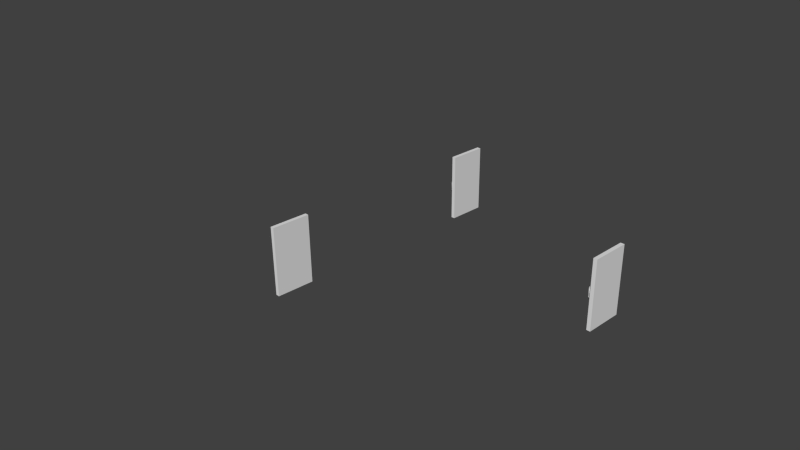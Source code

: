 # Source: Doors.blend  (saved by Blender 2.71.0; exported with 4.5.12 LTS)
import bpy
from mathutils import Matrix  # noqa: F401  (used for matrix-valued properties, if any)

bpy.ops.wm.read_factory_settings(use_empty=True)
scene = bpy.context.scene
scene.name = 'Scene'

# ---- collections
col_collection_1 = bpy.data.collections.new('Collection 1'); scene.collection.children.link(col_collection_1)

# ---- materials (node trees are filled in below, after node groups)
mat_room_001 = bpy.data.materials.new('Room.001')
mat_room_001.alpha_threshold = 0.0
mat_room_001.use_transparent_shadow = False
mat_room_001.diffuse_color = (0.7874, 0.7874, 0.7874, 1.0)
mat_room_001.roughness = 0.5
mat_room_001.specular_intensity = 0.0
mat_room_001.line_color = (0.0, 0.0, 0.0, 1.0)
mat_room = bpy.data.materials.new('Room')
mat_room.alpha_threshold = 0.0
mat_room.use_transparent_shadow = False
mat_room.diffuse_color = (0.7874, 0.7874, 0.7874, 1.0)
mat_room.roughness = 0.5
mat_room.specular_intensity = 0.0
mat_room.line_color = (0.0, 0.0, 0.0, 1.0)

# ---- material node trees

# ---- world
world_world = bpy.data.worlds.new('World'); scene.world = world_world
world_world.color = (0.05088, 0.05088, 0.05088)
world_world.use_sun_shadow = False
world_world.sun_shadow_jitter_overblur = 0.0
world_world.cycles.sampling_method = 'MANUAL'
world_world.cycles.sample_map_resolution = 256

# ---- cameras
cam_camera = bpy.data.cameras.new('Camera')
cam_camera.clip_end = 100.0
cam_camera.lens = 35.0
cam_camera.sensor_width = 32.0
cam_camera.sensor_height = 18.0
cam_camera.ortho_scale = 7.314
cam_camera.dof.focus_distance = 0.0
cam_camera.dof.aperture_fstop = 128.0

# ---- meshes
me_cube_002 = bpy.data.meshes.new('Cube.002')
me_cube_002.from_pydata([(-2.0, -2.0, 0.0), (-2.0, 0.0, 0.0), (0.0, 0.0, 0.0), (0.0, -2.0, 0.0), (-2.0, -2.0, 2.0), (-2.0, 0.0, 2.0), (0.0, 0.0, 2.0), (0.0, -2.0, 2.0)], [], [(4, 5, 1, 0), (5, 6, 2, 1), (6, 7, 3, 2), (7, 4, 0, 3), (0, 1, 2, 3), (7, 6, 5, 4)])
me_cube_002.materials.append(mat_room_001)
me_cube_002.use_remesh_preserve_volume = False
me_cube_002.use_remesh_preserve_attributes = False
me_cube_002.use_mirror_vertex_groups = False
me_cube_002.update()
me_cube_003 = bpy.data.meshes.new('Cube.003')
me_cube_003.from_pydata([(-4.0, -1.8, 0.9), (-4.0, -1.8, 1.1), (-3.946, -1.78, 0.9), (-3.946, -1.78, 1.1), (-3.8, -1.765, 0.9), (-3.8, -1.765, 1.1), (-3.6, -1.76, 0.9), (-3.6, -1.76, 1.1), (-3.4, -1.765, 0.9), (-3.4, -1.765, 1.1), (-3.254, -1.78, 0.9), (-3.254, -1.78, 1.1), (-3.2, -1.8, 0.9), (-3.2, -1.8, 1.1), (-3.254, -1.82, 0.9), (-3.254, -1.82, 1.1), (-3.4, -1.835, 0.9), (-3.4, -1.835, 1.1), (-3.6, -1.84, 0.9), (-3.6, -1.84, 1.1), (-3.8, -1.835, 0.9), (-3.8, -1.835, 1.1), (-3.946, -1.82, 0.9), (-3.946, -1.82, 1.1), (-2.0, -1.8, 0.8), (-2.0, -1.78, 0.8027), (-2.0, -1.765, 0.81), (-2.0, -1.76, 0.82), (-2.0, -1.765, 0.83), (-2.0, -1.78, 0.8373), (-2.0, -1.8, 0.84), (-2.0, -1.82, 0.8373), (-2.0, -1.835, 0.83), (-2.0, -1.84, 0.82), (-2.0, -1.835, 0.81), (-2.0, -1.82, 0.8027), (-2.261, -1.8, 0.8009), (-2.254, -1.78, 0.8035), (-2.235, -1.765, 0.8108), (-2.209, -1.76, 0.8207), (-2.183, -1.765, 0.8306), (-2.164, -1.78, 0.8379), (-2.157, -1.8, 0.8405), (-2.164, -1.82, 0.8379), (-2.183, -1.835, 0.8306), (-2.209, -1.84, 0.8207), (-2.235, -1.835, 0.8108), (-2.254, -1.82, 0.8035), (-2.518, -1.8, 0.8034), (-2.504, -1.78, 0.806), (-2.466, -1.765, 0.8131), (-2.414, -1.76, 0.8227), (-2.362, -1.765, 0.8324), (-2.324, -1.78, 0.8395), (-2.311, -1.8, 0.842), (-2.324, -1.82, 0.8395), (-2.362, -1.835, 0.8324), (-2.414, -1.84, 0.8227), (-2.466, -1.835, 0.8131), (-2.504, -1.82, 0.806), (-2.765, -1.8, 0.8076), (-2.745, -1.78, 0.8101), (-2.689, -1.765, 0.8169), (-2.612, -1.76, 0.8261), (-2.536, -1.765, 0.8353), (-2.48, -1.78, 0.8421), (-2.459, -1.8, 0.8446), (-2.48, -1.82, 0.8421), (-2.536, -1.835, 0.8353), (-2.612, -1.84, 0.8261), (-2.689, -1.835, 0.8169), (-2.745, -1.82, 0.8101), (-3.0, -1.8, 0.8134), (-2.973, -1.78, 0.8157), (-2.9, -1.765, 0.8221), (-2.8, -1.76, 0.8307), (-2.7, -1.765, 0.8394), (-2.627, -1.78, 0.8457), (-2.6, -1.8, 0.848), (-2.627, -1.82, 0.8457), (-2.7, -1.835, 0.8394), (-2.8, -1.84, 0.8307), (-2.9, -1.835, 0.8221), (-2.973, -1.82, 0.8157), (-3.218, -1.8, 0.8207), (-3.185, -1.78, 0.8228), (-3.096, -1.765, 0.8286), (-2.974, -1.76, 0.8365), (-2.852, -1.765, 0.8445), (-2.763, -1.78, 0.8503), (-2.731, -1.8, 0.8524), (-2.763, -1.82, 0.8503), (-2.852, -1.835, 0.8445), (-2.974, -1.84, 0.8365), (-3.096, -1.835, 0.8286), (-3.185, -1.82, 0.8228), (-3.414, -1.8, 0.8293), (-3.376, -1.78, 0.8312), (-3.273, -1.765, 0.8364), (-3.131, -1.76, 0.8434), (-2.99, -1.765, 0.8505), (-2.886, -1.78, 0.8557), (-2.849, -1.8, 0.8576), (-2.886, -1.82, 0.8557), (-2.99, -1.835, 0.8505), (-3.131, -1.84, 0.8434), (-3.273, -1.835, 0.8364), (-3.376, -1.82, 0.8312), (-3.587, -1.8, 0.8391), (-3.544, -1.78, 0.8408), (-3.428, -1.765, 0.8452), (-3.269, -1.76, 0.8513), (-3.111, -1.765, 0.8574), (-2.995, -1.78, 0.8618), (-2.952, -1.8, 0.8635), (-2.995, -1.82, 0.8618), (-3.111, -1.835, 0.8574), (-3.269, -1.84, 0.8513), (-3.428, -1.835, 0.8452), (-3.544, -1.82, 0.8408), (-3.732, -1.8, 0.85), (-3.686, -1.78, 0.8513), (-3.559, -1.765, 0.855), (-3.386, -1.76, 0.86), (-3.212, -1.765, 0.865), (-3.086, -1.78, 0.8687), (-3.039, -1.8, 0.87), (-3.086, -1.82, 0.8687), (-3.212, -1.835, 0.865), (-3.386, -1.84, 0.86), (-3.559, -1.835, 0.855), (-3.686, -1.82, 0.8513), (-3.848, -1.8, 0.8617), (-3.798, -1.78, 0.8628), (-3.663, -1.765, 0.8656), (-3.478, -1.76, 0.8694), (-3.293, -1.765, 0.8732), (-3.158, -1.78, 0.876), (-3.109, -1.8, 0.877), (-3.158, -1.82, 0.876), (-3.293, -1.835, 0.8732), (-3.478, -1.84, 0.8694), (-3.663, -1.835, 0.8656), (-3.798, -1.82, 0.8628), (-3.932, -1.8, 0.8741), (-3.88, -1.78, 0.8748), (-3.739, -1.765, 0.8767), (-3.545, -1.76, 0.8793), (-3.352, -1.765, 0.8819), (-3.211, -1.78, 0.8838), (-3.159, -1.8, 0.8845), (-3.211, -1.82, 0.8838), (-3.352, -1.835, 0.8819), (-3.545, -1.84, 0.8793), (-3.739, -1.835, 0.8767), (-3.88, -1.82, 0.8748), (-3.983, -1.8, 0.8869), (-3.93, -1.78, 0.8873), (-3.785, -1.765, 0.8883), (-3.586, -1.76, 0.8896), (-3.388, -1.765, 0.8909), (-3.243, -1.78, 0.8918), (-3.19, -1.8, 0.8922), (-3.243, -1.82, 0.8918), (-3.388, -1.835, 0.8909), (-3.586, -1.84, 0.8896), (-3.785, -1.835, 0.8883), (-3.93, -1.82, 0.8873), (-4.0, -1.8, 0.9), (-3.946, -1.78, 0.9), (-3.8, -1.765, 0.9), (-3.6, -1.76, 0.9), (-3.4, -1.765, 0.9), (-3.254, -1.78, 0.9), (-3.2, -1.8, 0.9), (-3.254, -1.82, 0.9), (-3.4, -1.835, 0.9), (-3.6, -1.84, 0.9), (-3.8, -1.835, 0.9), (-3.946, -1.82, 0.9), (-2.0, -1.8, 1.2), (-2.0, -1.82, 1.197), (-2.0, -1.835, 1.19), (-2.0, -1.84, 1.18), (-2.0, -1.835, 1.17), (-2.0, -1.82, 1.163), (-2.0, -1.8, 1.16), (-2.0, -1.78, 1.163), (-2.0, -1.765, 1.17), (-2.0, -1.76, 1.18), (-2.0, -1.765, 1.19), (-2.0, -1.78, 1.197), (-2.261, -1.8, 1.199), (-2.254, -1.82, 1.196), (-2.235, -1.835, 1.189), (-2.209, -1.84, 1.179), (-2.183, -1.835, 1.169), (-2.164, -1.82, 1.162), (-2.157, -1.8, 1.159), (-2.164, -1.78, 1.162), (-2.183, -1.765, 1.169), (-2.209, -1.76, 1.179), (-2.235, -1.765, 1.189), (-2.254, -1.78, 1.196), (-2.518, -1.8, 1.197), (-2.504, -1.82, 1.194), (-2.466, -1.835, 1.187), (-2.414, -1.84, 1.177), (-2.362, -1.835, 1.168), (-2.324, -1.82, 1.161), (-2.311, -1.8, 1.158), (-2.324, -1.78, 1.161), (-2.362, -1.765, 1.168), (-2.414, -1.76, 1.177), (-2.466, -1.765, 1.187), (-2.504, -1.78, 1.194), (-2.765, -1.8, 1.192), (-2.745, -1.82, 1.19), (-2.689, -1.835, 1.183), (-2.612, -1.84, 1.174), (-2.536, -1.835, 1.165), (-2.48, -1.82, 1.158), (-2.459, -1.8, 1.155), (-2.48, -1.78, 1.158), (-2.536, -1.765, 1.165), (-2.612, -1.76, 1.174), (-2.689, -1.765, 1.183), (-2.745, -1.78, 1.19), (-3.0, -1.8, 1.187), (-2.973, -1.82, 1.184), (-2.9, -1.835, 1.178), (-2.8, -1.84, 1.169), (-2.7, -1.835, 1.161), (-2.627, -1.82, 1.154), (-2.6, -1.8, 1.152), (-2.627, -1.78, 1.154), (-2.7, -1.765, 1.161), (-2.8, -1.76, 1.169), (-2.9, -1.765, 1.178), (-2.973, -1.78, 1.184), (-3.218, -1.8, 1.179), (-3.185, -1.82, 1.177), (-3.096, -1.835, 1.171), (-2.974, -1.84, 1.163), (-2.852, -1.835, 1.156), (-2.763, -1.82, 1.15), (-2.731, -1.8, 1.148), (-2.763, -1.78, 1.15), (-2.852, -1.765, 1.156), (-2.974, -1.76, 1.163), (-3.096, -1.765, 1.171), (-3.185, -1.78, 1.177), (-3.414, -1.8, 1.171), (-3.376, -1.82, 1.169), (-3.273, -1.835, 1.164), (-3.131, -1.84, 1.157), (-2.99, -1.835, 1.149), (-2.886, -1.82, 1.144), (-2.849, -1.8, 1.142), (-2.886, -1.78, 1.144), (-2.99, -1.765, 1.149), (-3.131, -1.76, 1.157), (-3.273, -1.765, 1.164), (-3.376, -1.78, 1.169), (-3.587, -1.8, 1.161), (-3.544, -1.82, 1.159), (-3.428, -1.835, 1.155), (-3.269, -1.84, 1.149), (-3.111, -1.835, 1.143), (-2.995, -1.82, 1.138), (-2.952, -1.8, 1.137), (-2.995, -1.78, 1.138), (-3.111, -1.765, 1.143), (-3.269, -1.76, 1.149), (-3.428, -1.765, 1.155), (-3.544, -1.78, 1.159), (-3.732, -1.8, 1.15), (-3.686, -1.82, 1.149), (-3.559, -1.835, 1.145), (-3.386, -1.84, 1.14), (-3.212, -1.835, 1.135), (-3.086, -1.82, 1.131), (-3.039, -1.8, 1.13), (-3.086, -1.78, 1.131), (-3.212, -1.765, 1.135), (-3.386, -1.76, 1.14), (-3.559, -1.765, 1.145), (-3.686, -1.78, 1.149), (-3.848, -1.8, 1.138), (-3.798, -1.82, 1.137), (-3.663, -1.835, 1.134), (-3.478, -1.84, 1.131), (-3.293, -1.835, 1.127), (-3.158, -1.82, 1.124), (-3.109, -1.8, 1.123), (-3.158, -1.78, 1.124), (-3.293, -1.765, 1.127), (-3.478, -1.76, 1.131), (-3.663, -1.765, 1.134), (-3.798, -1.78, 1.137), (-3.932, -1.8, 1.126), (-3.88, -1.82, 1.125), (-3.739, -1.835, 1.123), (-3.545, -1.84, 1.121), (-3.352, -1.835, 1.118), (-3.211, -1.82, 1.116), (-3.159, -1.8, 1.116), (-3.211, -1.78, 1.116), (-3.352, -1.765, 1.118), (-3.545, -1.76, 1.121), (-3.739, -1.765, 1.123), (-3.88, -1.78, 1.125), (-3.983, -1.8, 1.113), (-3.93, -1.82, 1.113), (-3.785, -1.835, 1.112), (-3.586, -1.84, 1.11), (-3.388, -1.835, 1.109), (-3.243, -1.82, 1.108), (-3.19, -1.8, 1.108), (-3.243, -1.78, 1.108), (-3.388, -1.765, 1.109), (-3.586, -1.76, 1.11), (-3.785, -1.765, 1.112), (-3.93, -1.78, 1.113), (-4.0, -1.8, 1.1), (-3.946, -1.82, 1.1), (-3.8, -1.835, 1.1), (-3.6, -1.84, 1.1), (-3.4, -1.835, 1.1), (-3.254, -1.82, 1.1), (-3.2, -1.8, 1.1), (-3.254, -1.78, 1.1), (-3.4, -1.765, 1.1), (-3.6, -1.76, 1.1), (-3.8, -1.765, 1.1), (-3.946, -1.78, 1.1), (-2.0, -2.0, 0.0), (-2.0, 0.0, 0.0), (0.0, 0.0, 0.0), (0.0, -2.0, 0.0), (-2.0, -2.0, 2.0), (-2.0, 0.0, 2.0), (0.0, 0.0, 2.0), (0.0, -2.0, 2.0)], [], [(0, 1, 3, 2), (2, 3, 5, 4), (4, 5, 7, 6), (6, 7, 9, 8), (8, 9, 11, 10), (10, 11, 13, 12), (12, 13, 15, 14), (14, 15, 17, 16), (16, 17, 19, 18), (18, 19, 21, 20), (3, 1, 23, 21, 19, 17, 15, 13, 11, 9, 7, 5), (22, 23, 1, 0), (20, 21, 23, 22), (0, 2, 4, 6, 8, 10, 12, 14, 16, 18, 20, 22), (24, 36, 37, 25), (25, 37, 38, 26), (26, 38, 39, 27), (27, 39, 40, 28), (28, 40, 41, 29), (29, 41, 42, 30), (30, 42, 43, 31), (31, 43, 44, 32), (32, 44, 45, 33), (33, 45, 46, 34), (34, 46, 47, 35), (24, 35, 47, 36), (36, 48, 49, 37), (37, 49, 50, 38), (38, 50, 51, 39), (39, 51, 52, 40), (40, 52, 53, 41), (41, 53, 54, 42), (42, 54, 55, 43), (43, 55, 56, 44), (44, 56, 57, 45), (45, 57, 58, 46), (46, 58, 59, 47), (47, 59, 48, 36), (48, 60, 61, 49), (49, 61, 62, 50), (50, 62, 63, 51), (51, 63, 64, 52), (52, 64, 65, 53), (53, 65, 66, 54), (54, 66, 67, 55), (55, 67, 68, 56), (56, 68, 69, 57), (57, 69, 70, 58), (58, 70, 71, 59), (59, 71, 60, 48), (60, 72, 73, 61), (61, 73, 74, 62), (62, 74, 75, 63), (63, 75, 76, 64), (64, 76, 77, 65), (65, 77, 78, 66), (66, 78, 79, 67), (67, 79, 80, 68), (68, 80, 81, 69), (69, 81, 82, 70), (70, 82, 83, 71), (71, 83, 72, 60), (72, 84, 85, 73), (73, 85, 86, 74), (74, 86, 87, 75), (75, 87, 88, 76), (76, 88, 89, 77), (77, 89, 90, 78), (78, 90, 91, 79), (79, 91, 92, 80), (80, 92, 93, 81), (81, 93, 94, 82), (82, 94, 95, 83), (83, 95, 84, 72), (84, 96, 97, 85), (85, 97, 98, 86), (86, 98, 99, 87), (87, 99, 100, 88), (88, 100, 101, 89), (89, 101, 102, 90), (90, 102, 103, 91), (91, 103, 104, 92), (92, 104, 105, 93), (93, 105, 106, 94), (94, 106, 107, 95), (95, 107, 96, 84), (96, 108, 109, 97), (97, 109, 110, 98), (98, 110, 111, 99), (99, 111, 112, 100), (100, 112, 113, 101), (101, 113, 114, 102), (102, 114, 115, 103), (103, 115, 116, 104), (104, 116, 117, 105), (105, 117, 118, 106), (106, 118, 119, 107), (107, 119, 108, 96), (108, 120, 121, 109), (109, 121, 122, 110), (110, 122, 123, 111), (111, 123, 124, 112), (112, 124, 125, 113), (113, 125, 126, 114), (114, 126, 127, 115), (115, 127, 128, 116), (116, 128, 129, 117), (117, 129, 130, 118), (118, 130, 131, 119), (119, 131, 120, 108), (120, 132, 133, 121), (121, 133, 134, 122), (122, 134, 135, 123), (123, 135, 136, 124), (124, 136, 137, 125), (125, 137, 138, 126), (126, 138, 139, 127), (127, 139, 140, 128), (128, 140, 141, 129), (129, 141, 142, 130), (130, 142, 143, 131), (131, 143, 132, 120), (132, 144, 145, 133), (133, 145, 146, 134), (134, 146, 147, 135), (135, 147, 148, 136), (136, 148, 149, 137), (137, 149, 150, 138), (138, 150, 151, 139), (139, 151, 152, 140), (140, 152, 153, 141), (141, 153, 154, 142), (142, 154, 155, 143), (143, 155, 144, 132), (144, 156, 157, 145), (145, 157, 158, 146), (146, 158, 159, 147), (147, 159, 160, 148), (148, 160, 161, 149), (149, 161, 162, 150), (150, 162, 163, 151), (151, 163, 164, 152), (152, 164, 165, 153), (153, 165, 166, 154), (154, 166, 167, 155), (155, 167, 156, 144), (156, 168, 169, 157), (157, 169, 170, 158), (158, 170, 171, 159), (159, 171, 172, 160), (160, 172, 173, 161), (161, 173, 174, 162), (162, 174, 175, 163), (163, 175, 176, 164), (164, 176, 177, 165), (165, 177, 178, 166), (166, 178, 179, 167), (167, 179, 168, 156), (180, 192, 193, 181), (181, 193, 194, 182), (182, 194, 195, 183), (183, 195, 196, 184), (184, 196, 197, 185), (185, 197, 198, 186), (186, 198, 199, 187), (187, 199, 200, 188), (188, 200, 201, 189), (189, 201, 202, 190), (190, 202, 203, 191), (180, 191, 203, 192), (192, 204, 205, 193), (193, 205, 206, 194), (194, 206, 207, 195), (195, 207, 208, 196), (196, 208, 209, 197), (197, 209, 210, 198), (198, 210, 211, 199), (199, 211, 212, 200), (200, 212, 213, 201), (201, 213, 214, 202), (202, 214, 215, 203), (203, 215, 204, 192), (204, 216, 217, 205), (205, 217, 218, 206), (206, 218, 219, 207), (207, 219, 220, 208), (208, 220, 221, 209), (209, 221, 222, 210), (210, 222, 223, 211), (211, 223, 224, 212), (212, 224, 225, 213), (213, 225, 226, 214), (214, 226, 227, 215), (215, 227, 216, 204), (216, 228, 229, 217), (217, 229, 230, 218), (218, 230, 231, 219), (219, 231, 232, 220), (220, 232, 233, 221), (221, 233, 234, 222), (222, 234, 235, 223), (223, 235, 236, 224), (224, 236, 237, 225), (225, 237, 238, 226), (226, 238, 239, 227), (227, 239, 228, 216), (228, 240, 241, 229), (229, 241, 242, 230), (230, 242, 243, 231), (231, 243, 244, 232), (232, 244, 245, 233), (233, 245, 246, 234), (234, 246, 247, 235), (235, 247, 248, 236), (236, 248, 249, 237), (237, 249, 250, 238), (238, 250, 251, 239), (239, 251, 240, 228), (240, 252, 253, 241), (241, 253, 254, 242), (242, 254, 255, 243), (243, 255, 256, 244), (244, 256, 257, 245), (245, 257, 258, 246), (246, 258, 259, 247), (247, 259, 260, 248), (248, 260, 261, 249), (249, 261, 262, 250), (250, 262, 263, 251), (251, 263, 252, 240), (252, 264, 265, 253), (253, 265, 266, 254), (254, 266, 267, 255), (255, 267, 268, 256), (256, 268, 269, 257), (257, 269, 270, 258), (258, 270, 271, 259), (259, 271, 272, 260), (260, 272, 273, 261), (261, 273, 274, 262), (262, 274, 275, 263), (263, 275, 264, 252), (264, 276, 277, 265), (265, 277, 278, 266), (266, 278, 279, 267), (267, 279, 280, 268), (268, 280, 281, 269), (269, 281, 282, 270), (270, 282, 283, 271), (271, 283, 284, 272), (272, 284, 285, 273), (273, 285, 286, 274), (274, 286, 287, 275), (275, 287, 276, 264), (276, 288, 289, 277), (277, 289, 290, 278), (278, 290, 291, 279), (279, 291, 292, 280), (280, 292, 293, 281), (281, 293, 294, 282), (282, 294, 295, 283), (283, 295, 296, 284), (284, 296, 297, 285), (285, 297, 298, 286), (286, 298, 299, 287), (287, 299, 288, 276), (288, 300, 301, 289), (289, 301, 302, 290), (290, 302, 303, 291), (291, 303, 304, 292), (292, 304, 305, 293), (293, 305, 306, 294), (294, 306, 307, 295), (295, 307, 308, 296), (296, 308, 309, 297), (297, 309, 310, 298), (298, 310, 311, 299), (299, 311, 300, 288), (300, 312, 313, 301), (301, 313, 314, 302), (302, 314, 315, 303), (303, 315, 316, 304), (304, 316, 317, 305), (305, 317, 318, 306), (306, 318, 319, 307), (307, 319, 320, 308), (308, 320, 321, 309), (309, 321, 322, 310), (310, 322, 323, 311), (311, 323, 312, 300), (312, 324, 325, 313), (313, 325, 326, 314), (314, 326, 327, 315), (315, 327, 328, 316), (316, 328, 329, 317), (317, 329, 330, 318), (318, 330, 331, 319), (319, 331, 332, 320), (320, 332, 333, 321), (321, 333, 334, 322), (322, 334, 335, 323), (323, 335, 324, 312), (340, 341, 337, 336), (341, 342, 338, 337), (342, 343, 339, 338), (343, 340, 336, 339), (336, 337, 338, 339), (343, 342, 341, 340)])
me_cube_003.polygons.foreach_set('use_smooth', [1, 1, 1, 1, 1, 1, 1, 1, 1, 1, 1, 1, 1, 1, 1, 1, 1, 1, 1, 1, 1, 1, 1, 1, 1, 1, 1, 1, 1, 1, 1, 1, 1, 1, 1, 1, 1, 1, 1, 1, 1, 1, 1, 1, 1, 1, 1, 1, 1, 1, 1, 1, 1, 1, 1, 1, 1, 1, 1, 1, 1, 1, 1, 1, 1, 1, 1, 1, 1, 1, 1, 1, 1, 1, 1, 1, 1, 1, 1, 1, 1, 1, 1, 1, 1, 1, 1, 1, 1, 1, 1, 1, 1, 1, 1, 1, 1, 1, 1, 1, 1, 1, 1, 1, 1, 1, 1, 1, 1, 1, 1, 1, 1, 1, 1, 1, 1, 1, 1, 1, 1, 1, 1, 1, 1, 1, 1, 1, 1, 1, 1, 1, 1, 1, 1, 1, 1, 1, 1, 1, 1, 1, 1, 1, 1, 1, 1, 1, 1, 1, 1, 1, 1, 1, 1, 1, 1, 1, 1, 1, 1, 1, 1, 1, 1, 1, 1, 1, 1, 1, 1, 1, 1, 1, 1, 1, 1, 1, 1, 1, 1, 1, 1, 1, 1, 1, 1, 1, 1, 1, 1, 1, 1, 1, 1, 1, 1, 1, 1, 1, 1, 1, 1, 1, 1, 1, 1, 1, 1, 1, 1, 1, 1, 1, 1, 1, 1, 1, 1, 1, 1, 1, 1, 1, 1, 1, 1, 1, 1, 1, 1, 1, 1, 1, 1, 1, 1, 1, 1, 1, 1, 1, 1, 1, 1, 1, 1, 1, 1, 1, 1, 1, 1, 1, 1, 1, 1, 1, 1, 1, 1, 1, 1, 1, 1, 1, 1, 1, 1, 1, 1, 1, 1, 1, 1, 1, 1, 1, 1, 1, 1, 1, 1, 1, 1, 1, 1, 1, 1, 1, 1, 1, 1, 1, 1, 1, 1, 1, 1, 1, 1, 1, 0, 0, 0, 0, 0, 0])
me_cube_003.materials.append(mat_room)
me_cube_003.use_remesh_preserve_volume = False
me_cube_003.use_remesh_preserve_attributes = False
me_cube_003.use_mirror_vertex_groups = False
me_cube_003.update()
me_cube_001 = bpy.data.meshes.new('Cube.001')
me_cube_001.from_pydata([(-2.0, -2.0, 0.0), (-2.0, 0.0, 0.0), (0.0, 0.0, 0.0), (0.0, -2.0, 0.0), (-2.0, -2.0, 2.0), (-2.0, 0.0, 2.0), (0.0, 0.0, 2.0), (0.0, -2.0, 2.0)], [], [(4, 5, 1, 0), (5, 6, 2, 1), (6, 7, 3, 2), (7, 4, 0, 3), (0, 1, 2, 3), (7, 6, 5, 4)])
me_cube_001.materials.append(mat_room)
me_cube_001.use_remesh_preserve_volume = False
me_cube_001.use_remesh_preserve_attributes = False
me_cube_001.use_mirror_vertex_groups = False
me_cube_001.update()
me_cube_000 = bpy.data.meshes.new('Cube.000')
me_cube_000.from_pydata([(-4.0, -1.8, 0.9), (-4.0, -1.8, 1.1), (-3.946, -1.78, 0.9), (-3.946, -1.78, 1.1), (-3.8, -1.765, 0.9), (-3.8, -1.765, 1.1), (-3.6, -1.76, 0.9), (-3.6, -1.76, 1.1), (-3.4, -1.765, 0.9), (-3.4, -1.765, 1.1), (-3.254, -1.78, 0.9), (-3.254, -1.78, 1.1), (-3.2, -1.8, 0.9), (-3.2, -1.8, 1.1), (-3.254, -1.82, 0.9), (-3.254, -1.82, 1.1), (-3.4, -1.835, 0.9), (-3.4, -1.835, 1.1), (-3.6, -1.84, 0.9), (-3.6, -1.84, 1.1), (-3.8, -1.835, 0.9), (-3.8, -1.835, 1.1), (-3.946, -1.82, 0.9), (-3.946, -1.82, 1.1), (-2.0, -1.8, 0.8), (-2.0, -1.78, 0.8027), (-2.0, -1.765, 0.81), (-2.0, -1.76, 0.82), (-2.0, -1.765, 0.83), (-2.0, -1.78, 0.8373), (-2.0, -1.8, 0.84), (-2.0, -1.82, 0.8373), (-2.0, -1.835, 0.83), (-2.0, -1.84, 0.82), (-2.0, -1.835, 0.81), (-2.0, -1.82, 0.8027), (-2.261, -1.8, 0.8009), (-2.254, -1.78, 0.8035), (-2.235, -1.765, 0.8108), (-2.209, -1.76, 0.8207), (-2.183, -1.765, 0.8306), (-2.164, -1.78, 0.8379), (-2.157, -1.8, 0.8405), (-2.164, -1.82, 0.8379), (-2.183, -1.835, 0.8306), (-2.209, -1.84, 0.8207), (-2.235, -1.835, 0.8108), (-2.254, -1.82, 0.8035), (-2.518, -1.8, 0.8034), (-2.504, -1.78, 0.806), (-2.466, -1.765, 0.8131), (-2.414, -1.76, 0.8227), (-2.362, -1.765, 0.8324), (-2.324, -1.78, 0.8395), (-2.311, -1.8, 0.842), (-2.324, -1.82, 0.8395), (-2.362, -1.835, 0.8324), (-2.414, -1.84, 0.8227), (-2.466, -1.835, 0.8131), (-2.504, -1.82, 0.806), (-2.765, -1.8, 0.8076), (-2.745, -1.78, 0.8101), (-2.689, -1.765, 0.8169), (-2.612, -1.76, 0.8261), (-2.536, -1.765, 0.8353), (-2.48, -1.78, 0.8421), (-2.459, -1.8, 0.8446), (-2.48, -1.82, 0.8421), (-2.536, -1.835, 0.8353), (-2.612, -1.84, 0.8261), (-2.689, -1.835, 0.8169), (-2.745, -1.82, 0.8101), (-3.0, -1.8, 0.8134), (-2.973, -1.78, 0.8157), (-2.9, -1.765, 0.8221), (-2.8, -1.76, 0.8307), (-2.7, -1.765, 0.8394), (-2.627, -1.78, 0.8457), (-2.6, -1.8, 0.848), (-2.627, -1.82, 0.8457), (-2.7, -1.835, 0.8394), (-2.8, -1.84, 0.8307), (-2.9, -1.835, 0.8221), (-2.973, -1.82, 0.8157), (-3.218, -1.8, 0.8207), (-3.185, -1.78, 0.8228), (-3.096, -1.765, 0.8286), (-2.974, -1.76, 0.8365), (-2.852, -1.765, 0.8445), (-2.763, -1.78, 0.8503), (-2.731, -1.8, 0.8524), (-2.763, -1.82, 0.8503), (-2.852, -1.835, 0.8445), (-2.974, -1.84, 0.8365), (-3.096, -1.835, 0.8286), (-3.185, -1.82, 0.8228), (-3.414, -1.8, 0.8293), (-3.376, -1.78, 0.8312), (-3.273, -1.765, 0.8364), (-3.131, -1.76, 0.8434), (-2.99, -1.765, 0.8505), (-2.886, -1.78, 0.8557), (-2.849, -1.8, 0.8576), (-2.886, -1.82, 0.8557), (-2.99, -1.835, 0.8505), (-3.131, -1.84, 0.8434), (-3.273, -1.835, 0.8364), (-3.376, -1.82, 0.8312), (-3.587, -1.8, 0.8391), (-3.544, -1.78, 0.8408), (-3.428, -1.765, 0.8452), (-3.269, -1.76, 0.8513), (-3.111, -1.765, 0.8574), (-2.995, -1.78, 0.8618), (-2.952, -1.8, 0.8635), (-2.995, -1.82, 0.8618), (-3.111, -1.835, 0.8574), (-3.269, -1.84, 0.8513), (-3.428, -1.835, 0.8452), (-3.544, -1.82, 0.8408), (-3.732, -1.8, 0.85), (-3.686, -1.78, 0.8513), (-3.559, -1.765, 0.855), (-3.386, -1.76, 0.86), (-3.212, -1.765, 0.865), (-3.086, -1.78, 0.8687), (-3.039, -1.8, 0.87), (-3.086, -1.82, 0.8687), (-3.212, -1.835, 0.865), (-3.386, -1.84, 0.86), (-3.559, -1.835, 0.855), (-3.686, -1.82, 0.8513), (-3.848, -1.8, 0.8617), (-3.798, -1.78, 0.8628), (-3.663, -1.765, 0.8656), (-3.478, -1.76, 0.8694), (-3.293, -1.765, 0.8732), (-3.158, -1.78, 0.876), (-3.109, -1.8, 0.877), (-3.158, -1.82, 0.876), (-3.293, -1.835, 0.8732), (-3.478, -1.84, 0.8694), (-3.663, -1.835, 0.8656), (-3.798, -1.82, 0.8628), (-3.932, -1.8, 0.8741), (-3.88, -1.78, 0.8748), (-3.739, -1.765, 0.8767), (-3.545, -1.76, 0.8793), (-3.352, -1.765, 0.8819), (-3.211, -1.78, 0.8838), (-3.159, -1.8, 0.8845), (-3.211, -1.82, 0.8838), (-3.352, -1.835, 0.8819), (-3.545, -1.84, 0.8793), (-3.739, -1.835, 0.8767), (-3.88, -1.82, 0.8748), (-3.983, -1.8, 0.8869), (-3.93, -1.78, 0.8873), (-3.785, -1.765, 0.8883), (-3.586, -1.76, 0.8896), (-3.388, -1.765, 0.8909), (-3.243, -1.78, 0.8918), (-3.19, -1.8, 0.8922), (-3.243, -1.82, 0.8918), (-3.388, -1.835, 0.8909), (-3.586, -1.84, 0.8896), (-3.785, -1.835, 0.8883), (-3.93, -1.82, 0.8873), (-4.0, -1.8, 0.9), (-3.946, -1.78, 0.9), (-3.8, -1.765, 0.9), (-3.6, -1.76, 0.9), (-3.4, -1.765, 0.9), (-3.254, -1.78, 0.9), (-3.2, -1.8, 0.9), (-3.254, -1.82, 0.9), (-3.4, -1.835, 0.9), (-3.6, -1.84, 0.9), (-3.8, -1.835, 0.9), (-3.946, -1.82, 0.9), (-2.0, -1.8, 1.2), (-2.0, -1.82, 1.197), (-2.0, -1.835, 1.19), (-2.0, -1.84, 1.18), (-2.0, -1.835, 1.17), (-2.0, -1.82, 1.163), (-2.0, -1.8, 1.16), (-2.0, -1.78, 1.163), (-2.0, -1.765, 1.17), (-2.0, -1.76, 1.18), (-2.0, -1.765, 1.19), (-2.0, -1.78, 1.197), (-2.261, -1.8, 1.199), (-2.254, -1.82, 1.196), (-2.235, -1.835, 1.189), (-2.209, -1.84, 1.179), (-2.183, -1.835, 1.169), (-2.164, -1.82, 1.162), (-2.157, -1.8, 1.159), (-2.164, -1.78, 1.162), (-2.183, -1.765, 1.169), (-2.209, -1.76, 1.179), (-2.235, -1.765, 1.189), (-2.254, -1.78, 1.196), (-2.518, -1.8, 1.197), (-2.504, -1.82, 1.194), (-2.466, -1.835, 1.187), (-2.414, -1.84, 1.177), (-2.362, -1.835, 1.168), (-2.324, -1.82, 1.161), (-2.311, -1.8, 1.158), (-2.324, -1.78, 1.161), (-2.362, -1.765, 1.168), (-2.414, -1.76, 1.177), (-2.466, -1.765, 1.187), (-2.504, -1.78, 1.194), (-2.765, -1.8, 1.192), (-2.745, -1.82, 1.19), (-2.689, -1.835, 1.183), (-2.612, -1.84, 1.174), (-2.536, -1.835, 1.165), (-2.48, -1.82, 1.158), (-2.459, -1.8, 1.155), (-2.48, -1.78, 1.158), (-2.536, -1.765, 1.165), (-2.612, -1.76, 1.174), (-2.689, -1.765, 1.183), (-2.745, -1.78, 1.19), (-3.0, -1.8, 1.187), (-2.973, -1.82, 1.184), (-2.9, -1.835, 1.178), (-2.8, -1.84, 1.169), (-2.7, -1.835, 1.161), (-2.627, -1.82, 1.154), (-2.6, -1.8, 1.152), (-2.627, -1.78, 1.154), (-2.7, -1.765, 1.161), (-2.8, -1.76, 1.169), (-2.9, -1.765, 1.178), (-2.973, -1.78, 1.184), (-3.218, -1.8, 1.179), (-3.185, -1.82, 1.177), (-3.096, -1.835, 1.171), (-2.974, -1.84, 1.163), (-2.852, -1.835, 1.156), (-2.763, -1.82, 1.15), (-2.731, -1.8, 1.148), (-2.763, -1.78, 1.15), (-2.852, -1.765, 1.156), (-2.974, -1.76, 1.163), (-3.096, -1.765, 1.171), (-3.185, -1.78, 1.177), (-3.414, -1.8, 1.171), (-3.376, -1.82, 1.169), (-3.273, -1.835, 1.164), (-3.131, -1.84, 1.157), (-2.99, -1.835, 1.149), (-2.886, -1.82, 1.144), (-2.849, -1.8, 1.142), (-2.886, -1.78, 1.144), (-2.99, -1.765, 1.149), (-3.131, -1.76, 1.157), (-3.273, -1.765, 1.164), (-3.376, -1.78, 1.169), (-3.587, -1.8, 1.161), (-3.544, -1.82, 1.159), (-3.428, -1.835, 1.155), (-3.269, -1.84, 1.149), (-3.111, -1.835, 1.143), (-2.995, -1.82, 1.138), (-2.952, -1.8, 1.137), (-2.995, -1.78, 1.138), (-3.111, -1.765, 1.143), (-3.269, -1.76, 1.149), (-3.428, -1.765, 1.155), (-3.544, -1.78, 1.159), (-3.732, -1.8, 1.15), (-3.686, -1.82, 1.149), (-3.559, -1.835, 1.145), (-3.386, -1.84, 1.14), (-3.212, -1.835, 1.135), (-3.086, -1.82, 1.131), (-3.039, -1.8, 1.13), (-3.086, -1.78, 1.131), (-3.212, -1.765, 1.135), (-3.386, -1.76, 1.14), (-3.559, -1.765, 1.145), (-3.686, -1.78, 1.149), (-3.848, -1.8, 1.138), (-3.798, -1.82, 1.137), (-3.663, -1.835, 1.134), (-3.478, -1.84, 1.131), (-3.293, -1.835, 1.127), (-3.158, -1.82, 1.124), (-3.109, -1.8, 1.123), (-3.158, -1.78, 1.124), (-3.293, -1.765, 1.127), (-3.478, -1.76, 1.131), (-3.663, -1.765, 1.134), (-3.798, -1.78, 1.137), (-3.932, -1.8, 1.126), (-3.88, -1.82, 1.125), (-3.739, -1.835, 1.123), (-3.545, -1.84, 1.121), (-3.352, -1.835, 1.118), (-3.211, -1.82, 1.116), (-3.159, -1.8, 1.116), (-3.211, -1.78, 1.116), (-3.352, -1.765, 1.118), (-3.545, -1.76, 1.121), (-3.739, -1.765, 1.123), (-3.88, -1.78, 1.125), (-3.983, -1.8, 1.113), (-3.93, -1.82, 1.113), (-3.785, -1.835, 1.112), (-3.586, -1.84, 1.11), (-3.388, -1.835, 1.109), (-3.243, -1.82, 1.108), (-3.19, -1.8, 1.108), (-3.243, -1.78, 1.108), (-3.388, -1.765, 1.109), (-3.586, -1.76, 1.11), (-3.785, -1.765, 1.112), (-3.93, -1.78, 1.113), (-4.0, -1.8, 1.1), (-3.946, -1.82, 1.1), (-3.8, -1.835, 1.1), (-3.6, -1.84, 1.1), (-3.4, -1.835, 1.1), (-3.254, -1.82, 1.1), (-3.2, -1.8, 1.1), (-3.254, -1.78, 1.1), (-3.4, -1.765, 1.1), (-3.6, -1.76, 1.1), (-3.8, -1.765, 1.1), (-3.946, -1.78, 1.1)], [], [(0, 1, 3, 2), (2, 3, 5, 4), (4, 5, 7, 6), (6, 7, 9, 8), (8, 9, 11, 10), (10, 11, 13, 12), (12, 13, 15, 14), (14, 15, 17, 16), (16, 17, 19, 18), (18, 19, 21, 20), (3, 1, 23, 21, 19, 17, 15, 13, 11, 9, 7, 5), (22, 23, 1, 0), (20, 21, 23, 22), (0, 2, 4, 6, 8, 10, 12, 14, 16, 18, 20, 22), (24, 36, 37, 25), (25, 37, 38, 26), (26, 38, 39, 27), (27, 39, 40, 28), (28, 40, 41, 29), (29, 41, 42, 30), (30, 42, 43, 31), (31, 43, 44, 32), (32, 44, 45, 33), (33, 45, 46, 34), (34, 46, 47, 35), (24, 35, 47, 36), (36, 48, 49, 37), (37, 49, 50, 38), (38, 50, 51, 39), (39, 51, 52, 40), (40, 52, 53, 41), (41, 53, 54, 42), (42, 54, 55, 43), (43, 55, 56, 44), (44, 56, 57, 45), (45, 57, 58, 46), (46, 58, 59, 47), (47, 59, 48, 36), (48, 60, 61, 49), (49, 61, 62, 50), (50, 62, 63, 51), (51, 63, 64, 52), (52, 64, 65, 53), (53, 65, 66, 54), (54, 66, 67, 55), (55, 67, 68, 56), (56, 68, 69, 57), (57, 69, 70, 58), (58, 70, 71, 59), (59, 71, 60, 48), (60, 72, 73, 61), (61, 73, 74, 62), (62, 74, 75, 63), (63, 75, 76, 64), (64, 76, 77, 65), (65, 77, 78, 66), (66, 78, 79, 67), (67, 79, 80, 68), (68, 80, 81, 69), (69, 81, 82, 70), (70, 82, 83, 71), (71, 83, 72, 60), (72, 84, 85, 73), (73, 85, 86, 74), (74, 86, 87, 75), (75, 87, 88, 76), (76, 88, 89, 77), (77, 89, 90, 78), (78, 90, 91, 79), (79, 91, 92, 80), (80, 92, 93, 81), (81, 93, 94, 82), (82, 94, 95, 83), (83, 95, 84, 72), (84, 96, 97, 85), (85, 97, 98, 86), (86, 98, 99, 87), (87, 99, 100, 88), (88, 100, 101, 89), (89, 101, 102, 90), (90, 102, 103, 91), (91, 103, 104, 92), (92, 104, 105, 93), (93, 105, 106, 94), (94, 106, 107, 95), (95, 107, 96, 84), (96, 108, 109, 97), (97, 109, 110, 98), (98, 110, 111, 99), (99, 111, 112, 100), (100, 112, 113, 101), (101, 113, 114, 102), (102, 114, 115, 103), (103, 115, 116, 104), (104, 116, 117, 105), (105, 117, 118, 106), (106, 118, 119, 107), (107, 119, 108, 96), (108, 120, 121, 109), (109, 121, 122, 110), (110, 122, 123, 111), (111, 123, 124, 112), (112, 124, 125, 113), (113, 125, 126, 114), (114, 126, 127, 115), (115, 127, 128, 116), (116, 128, 129, 117), (117, 129, 130, 118), (118, 130, 131, 119), (119, 131, 120, 108), (120, 132, 133, 121), (121, 133, 134, 122), (122, 134, 135, 123), (123, 135, 136, 124), (124, 136, 137, 125), (125, 137, 138, 126), (126, 138, 139, 127), (127, 139, 140, 128), (128, 140, 141, 129), (129, 141, 142, 130), (130, 142, 143, 131), (131, 143, 132, 120), (132, 144, 145, 133), (133, 145, 146, 134), (134, 146, 147, 135), (135, 147, 148, 136), (136, 148, 149, 137), (137, 149, 150, 138), (138, 150, 151, 139), (139, 151, 152, 140), (140, 152, 153, 141), (141, 153, 154, 142), (142, 154, 155, 143), (143, 155, 144, 132), (144, 156, 157, 145), (145, 157, 158, 146), (146, 158, 159, 147), (147, 159, 160, 148), (148, 160, 161, 149), (149, 161, 162, 150), (150, 162, 163, 151), (151, 163, 164, 152), (152, 164, 165, 153), (153, 165, 166, 154), (154, 166, 167, 155), (155, 167, 156, 144), (156, 168, 169, 157), (157, 169, 170, 158), (158, 170, 171, 159), (159, 171, 172, 160), (160, 172, 173, 161), (161, 173, 174, 162), (162, 174, 175, 163), (163, 175, 176, 164), (164, 176, 177, 165), (165, 177, 178, 166), (166, 178, 179, 167), (167, 179, 168, 156), (180, 192, 193, 181), (181, 193, 194, 182), (182, 194, 195, 183), (183, 195, 196, 184), (184, 196, 197, 185), (185, 197, 198, 186), (186, 198, 199, 187), (187, 199, 200, 188), (188, 200, 201, 189), (189, 201, 202, 190), (190, 202, 203, 191), (180, 191, 203, 192), (192, 204, 205, 193), (193, 205, 206, 194), (194, 206, 207, 195), (195, 207, 208, 196), (196, 208, 209, 197), (197, 209, 210, 198), (198, 210, 211, 199), (199, 211, 212, 200), (200, 212, 213, 201), (201, 213, 214, 202), (202, 214, 215, 203), (203, 215, 204, 192), (204, 216, 217, 205), (205, 217, 218, 206), (206, 218, 219, 207), (207, 219, 220, 208), (208, 220, 221, 209), (209, 221, 222, 210), (210, 222, 223, 211), (211, 223, 224, 212), (212, 224, 225, 213), (213, 225, 226, 214), (214, 226, 227, 215), (215, 227, 216, 204), (216, 228, 229, 217), (217, 229, 230, 218), (218, 230, 231, 219), (219, 231, 232, 220), (220, 232, 233, 221), (221, 233, 234, 222), (222, 234, 235, 223), (223, 235, 236, 224), (224, 236, 237, 225), (225, 237, 238, 226), (226, 238, 239, 227), (227, 239, 228, 216), (228, 240, 241, 229), (229, 241, 242, 230), (230, 242, 243, 231), (231, 243, 244, 232), (232, 244, 245, 233), (233, 245, 246, 234), (234, 246, 247, 235), (235, 247, 248, 236), (236, 248, 249, 237), (237, 249, 250, 238), (238, 250, 251, 239), (239, 251, 240, 228), (240, 252, 253, 241), (241, 253, 254, 242), (242, 254, 255, 243), (243, 255, 256, 244), (244, 256, 257, 245), (245, 257, 258, 246), (246, 258, 259, 247), (247, 259, 260, 248), (248, 260, 261, 249), (249, 261, 262, 250), (250, 262, 263, 251), (251, 263, 252, 240), (252, 264, 265, 253), (253, 265, 266, 254), (254, 266, 267, 255), (255, 267, 268, 256), (256, 268, 269, 257), (257, 269, 270, 258), (258, 270, 271, 259), (259, 271, 272, 260), (260, 272, 273, 261), (261, 273, 274, 262), (262, 274, 275, 263), (263, 275, 264, 252), (264, 276, 277, 265), (265, 277, 278, 266), (266, 278, 279, 267), (267, 279, 280, 268), (268, 280, 281, 269), (269, 281, 282, 270), (270, 282, 283, 271), (271, 283, 284, 272), (272, 284, 285, 273), (273, 285, 286, 274), (274, 286, 287, 275), (275, 287, 276, 264), (276, 288, 289, 277), (277, 289, 290, 278), (278, 290, 291, 279), (279, 291, 292, 280), (280, 292, 293, 281), (281, 293, 294, 282), (282, 294, 295, 283), (283, 295, 296, 284), (284, 296, 297, 285), (285, 297, 298, 286), (286, 298, 299, 287), (287, 299, 288, 276), (288, 300, 301, 289), (289, 301, 302, 290), (290, 302, 303, 291), (291, 303, 304, 292), (292, 304, 305, 293), (293, 305, 306, 294), (294, 306, 307, 295), (295, 307, 308, 296), (296, 308, 309, 297), (297, 309, 310, 298), (298, 310, 311, 299), (299, 311, 300, 288), (300, 312, 313, 301), (301, 313, 314, 302), (302, 314, 315, 303), (303, 315, 316, 304), (304, 316, 317, 305), (305, 317, 318, 306), (306, 318, 319, 307), (307, 319, 320, 308), (308, 320, 321, 309), (309, 321, 322, 310), (310, 322, 323, 311), (311, 323, 312, 300), (312, 324, 325, 313), (313, 325, 326, 314), (314, 326, 327, 315), (315, 327, 328, 316), (316, 328, 329, 317), (317, 329, 330, 318), (318, 330, 331, 319), (319, 331, 332, 320), (320, 332, 333, 321), (321, 333, 334, 322), (322, 334, 335, 323), (323, 335, 324, 312)])
me_cube_000.polygons.foreach_set('use_smooth', [True] * 302)
me_cube_000.materials.append(mat_room_001)
me_cube_000.use_remesh_preserve_volume = False
me_cube_000.use_remesh_preserve_attributes = False
me_cube_000.use_mirror_vertex_groups = False
me_cube_000.update()

# ---- objects
ob_doubledhandleddoor_001 = bpy.data.objects.new('DoubledHandledDoor.001', me_cube_002)
ob_singlehandleddoor = bpy.data.objects.new('SingleHandledDoor', me_cube_003)
ob_camera = bpy.data.objects.new('Camera', cam_camera)
ob_blankdoor = bpy.data.objects.new('BlankDoor', me_cube_001)
ob_doubledhandleddoor = bpy.data.objects.new('DoubledHandledDoor', me_cube_000)

# ---- transforms, parenting, visibility, modifiers, constraints
ob_doubledhandleddoor_001.location = (0.0, 2.0, 0.0)
ob_doubledhandleddoor_001.scale = (0.025, 0.25, 0.45)
ob_doubledhandleddoor_001.lineart.crease_threshold = 0.0
ob_singlehandleddoor.location = (3.0, 1.0, 0.0)
ob_singlehandleddoor.scale = (0.025, 0.25, 0.45)
ob_singlehandleddoor.lineart.crease_threshold = 0.0
ob_camera.location = (7.481, -6.508, 5.344)
ob_camera.rotation_euler = (1.109, 0.01082, 0.8149)
ob_camera.lock_rotations_4d = False
ob_camera.empty_display_type = 'ARROWS'
ob_camera.color = (0.0, 0.0, 0.0, 0.0)
ob_camera.display_type = 'WIRE'
ob_camera.lineart.crease_threshold = 0.0
ob_blankdoor.location = (0.0, -1.0, 0.0)
ob_blankdoor.scale = (0.025, 0.25, 0.45)
ob_blankdoor.lineart.crease_threshold = 0.0
ob_doubledhandleddoor.location = (0.0, 2.0, 0.0)
ob_doubledhandleddoor.scale = (0.025, 0.25, 0.45)
ob_doubledhandleddoor.lineart.crease_threshold = 0.0

# ---- collection membership
col_collection_1.objects.link(ob_doubledhandleddoor_001)
col_collection_1.objects.link(ob_singlehandleddoor)
col_collection_1.objects.link(ob_camera)
col_collection_1.objects.link(ob_blankdoor)
col_collection_1.objects.link(ob_doubledhandleddoor)

# ---- scene / render settings (as saved in the file)
scene.camera = ob_camera
scene.frame_start = 1; scene.frame_end = 250; scene.frame_set(1)
scene.render.engine = 'BLENDER_EEVEE_NEXT'
scene.render.resolution_percentage = 50
scene.render.dither_intensity = 0.0
scene.cycles.use_denoising = False
scene.cycles.samples = 10
scene.cycles.sampling_pattern = 'TABULATED_SOBOL'
scene.cycles.light_sampling_threshold = 0.0
scene.cycles.use_adaptive_sampling = False
scene.cycles.use_light_tree = False
scene.cycles.blur_glossy = 0.0
scene.cycles.volume_bounces = 1
scene.cycles.pixel_filter_type = 'GAUSSIAN'
scene.cycles.sample_clamp_indirect = 0.0
scene.view_settings.view_transform = 'Standard'
bpy.context.view_layer.update()

# ---- added for rendering (the .blend has no usable light): sun
light_auto_sun = bpy.data.lights.new('AutoSun', 'SUN')
light_auto_sun.energy = 3.0
light_auto_sun.angle = 0.0523599
ob_auto_sun = bpy.data.objects.new('AutoSun', light_auto_sun)
scene.collection.objects.link(ob_auto_sun)
ob_auto_sun.rotation_euler = (0.872665, 0.174533, 0.523599)
bpy.context.view_layer.update()
